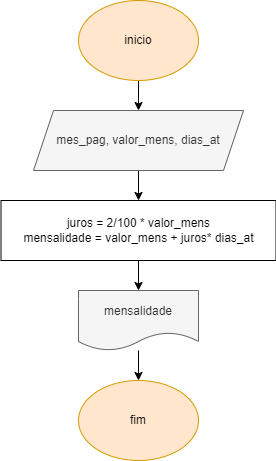

The diagram above was exported from draw.io. Its source (the exported page's mxGraphModel, read from the mxfile embedded in the PNG):
<mxGraphModel dx="1034" dy="470" grid="1" gridSize="10" guides="1" tooltips="1" connect="1" arrows="1" fold="1" page="1" pageScale="1" pageWidth="827" pageHeight="1169" math="0" shadow="0">
  <root>
    <mxCell id="0" />
    <mxCell id="1" parent="0" />
    <mxCell id="g8n19lKSBpL9XyWwFLHL-1" value="" style="edgeStyle=orthogonalEdgeStyle;rounded=0;orthogonalLoop=1;jettySize=auto;html=1;" edge="1" parent="1" source="g8n19lKSBpL9XyWwFLHL-2" target="g8n19lKSBpL9XyWwFLHL-4">
      <mxGeometry relative="1" as="geometry" />
    </mxCell>
    <mxCell id="g8n19lKSBpL9XyWwFLHL-2" value="inicio" style="ellipse;whiteSpace=wrap;html=1;fillColor=#ffe6cc;strokeColor=#d79b00;" vertex="1" parent="1">
      <mxGeometry x="140" y="40" width="120" height="80" as="geometry" />
    </mxCell>
    <mxCell id="g8n19lKSBpL9XyWwFLHL-3" value="" style="edgeStyle=orthogonalEdgeStyle;rounded=0;orthogonalLoop=1;jettySize=auto;html=1;" edge="1" parent="1" source="g8n19lKSBpL9XyWwFLHL-4" target="g8n19lKSBpL9XyWwFLHL-6">
      <mxGeometry relative="1" as="geometry" />
    </mxCell>
    <mxCell id="g8n19lKSBpL9XyWwFLHL-4" value="mes_pag, valor_mens, dias_at" style="shape=parallelogram;perimeter=parallelogramPerimeter;whiteSpace=wrap;html=1;fixedSize=1;fillColor=#f5f5f5;fontColor=#333333;strokeColor=#666666;" vertex="1" parent="1">
      <mxGeometry x="95" y="150" width="210" height="60" as="geometry" />
    </mxCell>
    <mxCell id="g8n19lKSBpL9XyWwFLHL-5" value="" style="edgeStyle=orthogonalEdgeStyle;rounded=0;orthogonalLoop=1;jettySize=auto;html=1;" edge="1" parent="1" source="g8n19lKSBpL9XyWwFLHL-6" target="g8n19lKSBpL9XyWwFLHL-8">
      <mxGeometry relative="1" as="geometry" />
    </mxCell>
    <mxCell id="g8n19lKSBpL9XyWwFLHL-6" value="juros = 2/100 * valor_mens&lt;br&gt;mensalidade = valor_mens + juros* dias_at" style="whiteSpace=wrap;html=1;" vertex="1" parent="1">
      <mxGeometry x="62.5" y="240" width="275" height="60" as="geometry" />
    </mxCell>
    <mxCell id="g8n19lKSBpL9XyWwFLHL-7" style="edgeStyle=orthogonalEdgeStyle;rounded=0;orthogonalLoop=1;jettySize=auto;html=1;entryX=0.5;entryY=0;entryDx=0;entryDy=0;" edge="1" parent="1" source="g8n19lKSBpL9XyWwFLHL-8" target="g8n19lKSBpL9XyWwFLHL-9">
      <mxGeometry relative="1" as="geometry" />
    </mxCell>
    <mxCell id="g8n19lKSBpL9XyWwFLHL-8" value="mensalidade" style="shape=document;whiteSpace=wrap;html=1;boundedLbl=1;fillColor=#f5f5f5;fontColor=#333333;strokeColor=#666666;" vertex="1" parent="1">
      <mxGeometry x="140" y="330" width="120" height="60" as="geometry" />
    </mxCell>
    <mxCell id="g8n19lKSBpL9XyWwFLHL-9" value="fim" style="ellipse;whiteSpace=wrap;html=1;fillColor=#ffe6cc;strokeColor=#d79b00;" vertex="1" parent="1">
      <mxGeometry x="140" y="420" width="120" height="80" as="geometry" />
    </mxCell>
  </root>
</mxGraphModel>